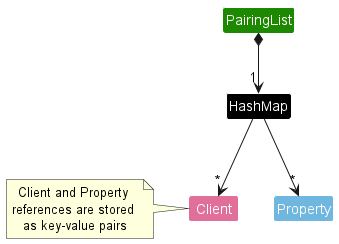

The diagram above was rendered by PlantUML. Its source (embedded in the PNG):
@startuml
!include style.puml

Class PairingList PAIRING_LIST_COLOR
Class HashMap #black
Class Client CLIENT_COLOR
Class Property PROPERTY_COLOR


PairingList *--> "1" HashMap
HashMap --> "*" Client
HashMap --> "*" Property

note left of Client: Client and Property \nreferences are stored \nas key-value pairs
@enduml